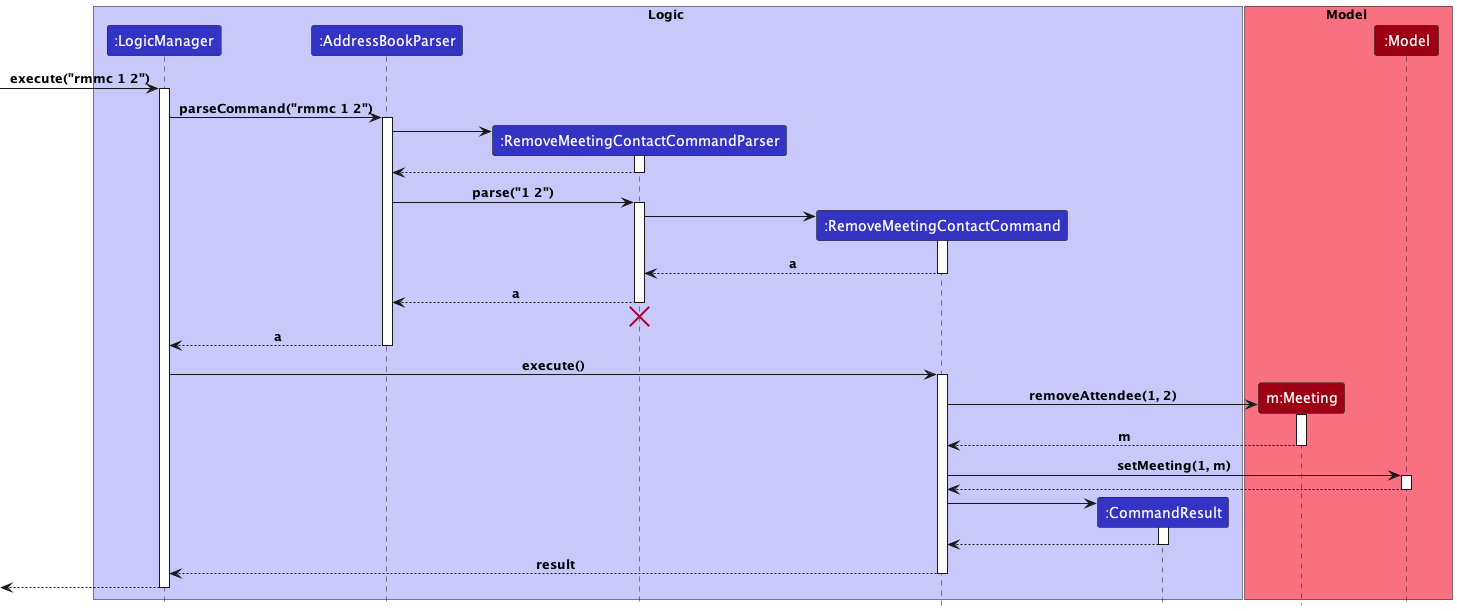

The diagram above was rendered by PlantUML. Its source (embedded in the PNG):
@startuml RemoveAttendeeSequenceDiagram
!include style.puml

box Logic LOGIC_COLOR_T1
participant ":LogicManager" as LogicManager LOGIC_COLOR
participant ":AddressBookParser" as AddressBookParser LOGIC_COLOR
participant ":RemoveMeetingContactCommandParser" as RemoveMeetingContactCommandParser LOGIC_COLOR
participant ":RemoveMeetingContactCommand" as RemoveMeetingContactCommand LOGIC_COLOR
participant ":CommandResult" as CommandResult LOGIC_COLOR
endbox

box Model MODEL_COLOR_T1
participant "m:Meeting" as Meeting MODEL_COLOR
participant ":Model" as Model MODEL_COLOR
end box

[-> LogicManager : execute("rmmc 1 2")
activate LogicManager

LogicManager -> AddressBookParser : parseCommand("rmmc 1 2")
activate AddressBookParser

create RemoveMeetingContactCommandParser
AddressBookParser -> RemoveMeetingContactCommandParser
activate RemoveMeetingContactCommandParser

RemoveMeetingContactCommandParser --> AddressBookParser
deactivate RemoveMeetingContactCommandParser

AddressBookParser -> RemoveMeetingContactCommandParser : parse("1 2")
activate RemoveMeetingContactCommandParser

create RemoveMeetingContactCommand
RemoveMeetingContactCommandParser -> RemoveMeetingContactCommand
activate RemoveMeetingContactCommand

RemoveMeetingContactCommand --> RemoveMeetingContactCommandParser : a
deactivate RemoveMeetingContactCommand

RemoveMeetingContactCommandParser --> AddressBookParser : a
deactivate RemoveMeetingContactCommandParser

'Hidden arrow to position the destroy marker below the end of the activation bar.
RemoveMeetingContactCommandParser -[hidden]-> AddressBookParser
destroy RemoveMeetingContactCommandParser

AddressBookParser --> LogicManager : a
deactivate AddressBookParser

LogicManager -> RemoveMeetingContactCommand : execute()
activate RemoveMeetingContactCommand

create Meeting
RemoveMeetingContactCommand -> Meeting : removeAttendee(1, 2)
activate Meeting

Meeting --> RemoveMeetingContactCommand : m
deactivate Meeting

RemoveMeetingContactCommand -> Model : setMeeting(1, m)
activate Model

Model --> RemoveMeetingContactCommand
deactivate Model

create CommandResult
RemoveMeetingContactCommand -> CommandResult
activate CommandResult

CommandResult --> RemoveMeetingContactCommand
deactivate CommandResult

RemoveMeetingContactCommand --> LogicManager : result
deactivate RemoveMeetingContactCommand

[<--LogicManager
deactivate LogicManager
@enduml